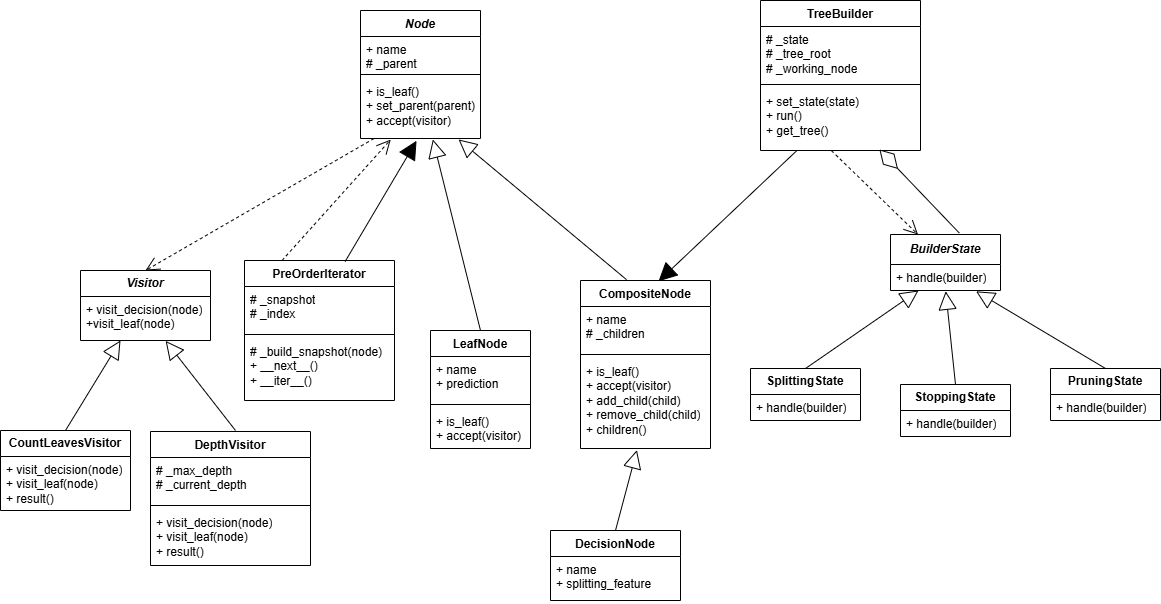

The diagram above was exported from draw.io. Its source (the exported page's mxGraphModel, read from the mxfile embedded in the PNG):
<mxGraphModel dx="1591" dy="868" grid="1" gridSize="10" guides="1" tooltips="1" connect="1" arrows="1" fold="1" page="1" pageScale="1" pageWidth="827" pageHeight="1169" math="0" shadow="0">
  <root>
    <mxCell id="0" />
    <mxCell id="1" parent="0" />
    <mxCell id="DPc4xZuCxO4LiXrmlvWE-2" parent="1" style="swimlane;fontStyle=1;align=center;verticalAlign=top;childLayout=stackLayout;horizontal=1;startSize=26;horizontalStack=0;resizeParent=1;resizeParentMax=0;resizeLast=0;collapsible=1;marginBottom=0;whiteSpace=wrap;html=1;" value="&lt;i&gt;Node&lt;/i&gt;" vertex="1">
      <mxGeometry height="128" width="120" x="380" y="30" as="geometry" />
    </mxCell>
    <mxCell id="DPc4xZuCxO4LiXrmlvWE-3" parent="DPc4xZuCxO4LiXrmlvWE-2" style="text;strokeColor=none;fillColor=none;align=left;verticalAlign=top;spacingLeft=4;spacingRight=4;overflow=hidden;rotatable=0;points=[[0,0.5],[1,0.5]];portConstraint=eastwest;whiteSpace=wrap;html=1;" value="+ name&lt;div&gt;# _parent&lt;/div&gt;" vertex="1">
      <mxGeometry height="34" width="120" y="26" as="geometry" />
    </mxCell>
    <mxCell id="DPc4xZuCxO4LiXrmlvWE-4" parent="DPc4xZuCxO4LiXrmlvWE-2" style="line;strokeWidth=1;fillColor=none;align=left;verticalAlign=middle;spacingTop=-1;spacingLeft=3;spacingRight=3;rotatable=0;labelPosition=right;points=[];portConstraint=eastwest;strokeColor=inherit;" value="" vertex="1">
      <mxGeometry height="8" width="120" y="60" as="geometry" />
    </mxCell>
    <mxCell id="DPc4xZuCxO4LiXrmlvWE-5" parent="DPc4xZuCxO4LiXrmlvWE-2" style="text;strokeColor=none;fillColor=none;align=left;verticalAlign=top;spacingLeft=4;spacingRight=4;overflow=hidden;rotatable=0;points=[[0,0.5],[1,0.5]];portConstraint=eastwest;whiteSpace=wrap;html=1;" value="+ is_leaf()&lt;div&gt;+ set_parent(parent)&lt;/div&gt;&lt;div&gt;&lt;div&gt;&lt;div&gt;+ accept(visitor)&lt;/div&gt;&lt;/div&gt;&lt;/div&gt;" vertex="1">
      <mxGeometry height="60" width="120" y="68" as="geometry" />
    </mxCell>
    <mxCell id="DPc4xZuCxO4LiXrmlvWE-6" parent="1" style="swimlane;fontStyle=0;childLayout=stackLayout;horizontal=1;startSize=26;fillColor=none;horizontalStack=0;resizeParent=1;resizeParentMax=0;resizeLast=0;collapsible=1;marginBottom=0;whiteSpace=wrap;html=1;" value="&lt;b&gt;&lt;i&gt;Visitor&lt;/i&gt;&lt;/b&gt;" vertex="1">
      <mxGeometry height="70" width="130" x="100" y="290" as="geometry" />
    </mxCell>
    <mxCell id="DPc4xZuCxO4LiXrmlvWE-7" parent="DPc4xZuCxO4LiXrmlvWE-6" style="text;strokeColor=none;fillColor=none;align=left;verticalAlign=top;spacingLeft=4;spacingRight=4;overflow=hidden;rotatable=0;points=[[0,0.5],[1,0.5]];portConstraint=eastwest;whiteSpace=wrap;html=1;" value="+ visit_decision(node)&lt;div&gt;+visit_leaf(node)&amp;nbsp;&lt;/div&gt;" vertex="1">
      <mxGeometry height="44" width="130" y="26" as="geometry" />
    </mxCell>
    <mxCell id="DPc4xZuCxO4LiXrmlvWE-10" edge="1" parent="1" source="DPc4xZuCxO4LiXrmlvWE-5" style="endArrow=open;endSize=12;dashed=1;html=1;rounded=0;exitX=0.113;exitY=1;exitDx=0;exitDy=0;exitPerimeter=0;entryX=0.5;entryY=0;entryDx=0;entryDy=0;" target="DPc4xZuCxO4LiXrmlvWE-6" value="">
      <mxGeometry relative="1" width="160" as="geometry">
        <mxPoint x="330" y="290" as="sourcePoint" />
        <mxPoint x="490" y="290" as="targetPoint" />
      </mxGeometry>
    </mxCell>
    <mxCell id="DPc4xZuCxO4LiXrmlvWE-17" parent="1" style="swimlane;fontStyle=1;align=center;verticalAlign=top;childLayout=stackLayout;horizontal=1;startSize=26;horizontalStack=0;resizeParent=1;resizeParentMax=0;resizeLast=0;collapsible=1;marginBottom=0;whiteSpace=wrap;html=1;" value="PreOrderIterator" vertex="1">
      <mxGeometry height="140" width="150" x="264" y="280" as="geometry" />
    </mxCell>
    <mxCell id="DPc4xZuCxO4LiXrmlvWE-18" parent="DPc4xZuCxO4LiXrmlvWE-17" style="text;strokeColor=none;fillColor=none;align=left;verticalAlign=top;spacingLeft=4;spacingRight=4;overflow=hidden;rotatable=0;points=[[0,0.5],[1,0.5]];portConstraint=eastwest;whiteSpace=wrap;html=1;" value="# _snapshot&lt;div&gt;# _index&lt;/div&gt;" vertex="1">
      <mxGeometry height="44" width="150" y="26" as="geometry" />
    </mxCell>
    <mxCell id="DPc4xZuCxO4LiXrmlvWE-19" parent="DPc4xZuCxO4LiXrmlvWE-17" style="line;strokeWidth=1;fillColor=none;align=left;verticalAlign=middle;spacingTop=-1;spacingLeft=3;spacingRight=3;rotatable=0;labelPosition=right;points=[];portConstraint=eastwest;strokeColor=inherit;" value="" vertex="1">
      <mxGeometry height="8" width="150" y="70" as="geometry" />
    </mxCell>
    <mxCell id="DPc4xZuCxO4LiXrmlvWE-20" parent="DPc4xZuCxO4LiXrmlvWE-17" style="text;strokeColor=none;fillColor=none;align=left;verticalAlign=top;spacingLeft=4;spacingRight=4;overflow=hidden;rotatable=0;points=[[0,0.5],[1,0.5]];portConstraint=eastwest;whiteSpace=wrap;html=1;" value="&lt;div&gt;#&amp;nbsp;_build_snapshot(node)&lt;/div&gt;+ __next__()&lt;div&gt;+ __iter__()&lt;/div&gt;" vertex="1">
      <mxGeometry height="62" width="150" y="78" as="geometry" />
    </mxCell>
    <mxCell id="DPc4xZuCxO4LiXrmlvWE-21" edge="1" parent="1" source="DPc4xZuCxO4LiXrmlvWE-17" style="endArrow=open;endSize=12;dashed=1;html=1;rounded=0;exitX=0.25;exitY=0;exitDx=0;exitDy=0;entryX=0.252;entryY=1.018;entryDx=0;entryDy=0;entryPerimeter=0;" target="DPc4xZuCxO4LiXrmlvWE-5" value="">
      <mxGeometry relative="1" width="160" as="geometry">
        <mxPoint x="188" y="180" as="sourcePoint" />
        <mxPoint x="302" y="120" as="targetPoint" />
      </mxGeometry>
    </mxCell>
    <mxCell id="DPc4xZuCxO4LiXrmlvWE-26" edge="1" parent="1" source="DPc4xZuCxO4LiXrmlvWE-31" style="endArrow=block;endSize=16;endFill=0;html=1;rounded=0;exitX=0.5;exitY=0;exitDx=0;exitDy=0;entryX=0.603;entryY=1.016;entryDx=0;entryDy=0;entryPerimeter=0;" target="DPc4xZuCxO4LiXrmlvWE-5" value="">
      <mxGeometry relative="1" width="160" as="geometry">
        <mxPoint x="395" y="260" as="sourcePoint" />
        <mxPoint x="490" y="290" as="targetPoint" />
      </mxGeometry>
    </mxCell>
    <mxCell id="DPc4xZuCxO4LiXrmlvWE-31" parent="1" style="swimlane;fontStyle=1;align=center;verticalAlign=top;childLayout=stackLayout;horizontal=1;startSize=26;horizontalStack=0;resizeParent=1;resizeParentMax=0;resizeLast=0;collapsible=1;marginBottom=0;whiteSpace=wrap;html=1;" value="LeafNode" vertex="1">
      <mxGeometry height="118" width="100" x="450" y="350" as="geometry" />
    </mxCell>
    <mxCell id="DPc4xZuCxO4LiXrmlvWE-32" parent="DPc4xZuCxO4LiXrmlvWE-31" style="text;strokeColor=none;fillColor=none;align=left;verticalAlign=top;spacingLeft=4;spacingRight=4;overflow=hidden;rotatable=0;points=[[0,0.5],[1,0.5]];portConstraint=eastwest;whiteSpace=wrap;html=1;" value="&lt;div&gt;+ name&lt;/div&gt;+ prediction" vertex="1">
      <mxGeometry height="44" width="100" y="26" as="geometry" />
    </mxCell>
    <mxCell id="DPc4xZuCxO4LiXrmlvWE-33" parent="DPc4xZuCxO4LiXrmlvWE-31" style="line;strokeWidth=1;fillColor=none;align=left;verticalAlign=middle;spacingTop=-1;spacingLeft=3;spacingRight=3;rotatable=0;labelPosition=right;points=[];portConstraint=eastwest;strokeColor=inherit;" value="" vertex="1">
      <mxGeometry height="8" width="100" y="70" as="geometry" />
    </mxCell>
    <mxCell id="DPc4xZuCxO4LiXrmlvWE-34" parent="DPc4xZuCxO4LiXrmlvWE-31" style="text;strokeColor=none;fillColor=none;align=left;verticalAlign=top;spacingLeft=4;spacingRight=4;overflow=hidden;rotatable=0;points=[[0,0.5],[1,0.5]];portConstraint=eastwest;whiteSpace=wrap;html=1;" value="+ is_leaf()&lt;div&gt;+ accept(visitor)&lt;/div&gt;" vertex="1">
      <mxGeometry height="40" width="100" y="78" as="geometry" />
    </mxCell>
    <mxCell id="DPc4xZuCxO4LiXrmlvWE-35" parent="1" style="swimlane;fontStyle=1;align=center;verticalAlign=top;childLayout=stackLayout;horizontal=1;startSize=26;horizontalStack=0;resizeParent=1;resizeParentMax=0;resizeLast=0;collapsible=1;marginBottom=0;whiteSpace=wrap;html=1;" value="CompositeNode" vertex="1">
      <mxGeometry height="168" width="130" x="600" y="300" as="geometry" />
    </mxCell>
    <mxCell id="DPc4xZuCxO4LiXrmlvWE-36" parent="DPc4xZuCxO4LiXrmlvWE-35" style="text;strokeColor=none;fillColor=none;align=left;verticalAlign=top;spacingLeft=4;spacingRight=4;overflow=hidden;rotatable=0;points=[[0,0.5],[1,0.5]];portConstraint=eastwest;whiteSpace=wrap;html=1;" value="+ name&lt;div&gt;# _children&lt;/div&gt;" vertex="1">
      <mxGeometry height="44" width="130" y="26" as="geometry" />
    </mxCell>
    <mxCell id="DPc4xZuCxO4LiXrmlvWE-37" parent="DPc4xZuCxO4LiXrmlvWE-35" style="line;strokeWidth=1;fillColor=none;align=left;verticalAlign=middle;spacingTop=-1;spacingLeft=3;spacingRight=3;rotatable=0;labelPosition=right;points=[];portConstraint=eastwest;strokeColor=inherit;" value="" vertex="1">
      <mxGeometry height="8" width="130" y="70" as="geometry" />
    </mxCell>
    <mxCell id="DPc4xZuCxO4LiXrmlvWE-38" parent="DPc4xZuCxO4LiXrmlvWE-35" style="text;strokeColor=none;fillColor=none;align=left;verticalAlign=top;spacingLeft=4;spacingRight=4;overflow=hidden;rotatable=0;points=[[0,0.5],[1,0.5]];portConstraint=eastwest;whiteSpace=wrap;html=1;" value="+ is_leaf()&lt;div&gt;+ accept(visitor)&lt;/div&gt;&lt;div&gt;+ add_child(child)&lt;/div&gt;&lt;div&gt;+ remove_child(child)&lt;/div&gt;&lt;div&gt;+ children()&lt;/div&gt;" vertex="1">
      <mxGeometry height="90" width="130" y="78" as="geometry" />
    </mxCell>
    <mxCell id="DPc4xZuCxO4LiXrmlvWE-39" edge="1" parent="1" source="DPc4xZuCxO4LiXrmlvWE-35" style="endArrow=block;endSize=16;endFill=0;html=1;rounded=0;exitX=0.354;exitY=-0.005;exitDx=0;exitDy=0;entryX=0.817;entryY=1.016;entryDx=0;entryDy=0;entryPerimeter=0;exitPerimeter=0;" target="DPc4xZuCxO4LiXrmlvWE-5" value="">
      <mxGeometry relative="1" width="160" as="geometry">
        <mxPoint x="332" y="289" as="sourcePoint" />
        <mxPoint x="270" y="140" as="targetPoint" />
      </mxGeometry>
    </mxCell>
    <mxCell id="DPc4xZuCxO4LiXrmlvWE-40" parent="1" style="swimlane;fontStyle=0;childLayout=stackLayout;horizontal=1;startSize=26;fillColor=none;horizontalStack=0;resizeParent=1;resizeParentMax=0;resizeLast=0;collapsible=1;marginBottom=0;whiteSpace=wrap;html=1;" value="&lt;b&gt;CountLeavesVisitor&lt;/b&gt;" vertex="1">
      <mxGeometry height="80" width="130" x="20" y="450" as="geometry" />
    </mxCell>
    <mxCell id="DPc4xZuCxO4LiXrmlvWE-41" parent="DPc4xZuCxO4LiXrmlvWE-40" style="text;strokeColor=none;fillColor=none;align=left;verticalAlign=top;spacingLeft=4;spacingRight=4;overflow=hidden;rotatable=0;points=[[0,0.5],[1,0.5]];portConstraint=eastwest;whiteSpace=wrap;html=1;" value="+ visit_decision(node)&lt;div&gt;+ visit_leaf(node)&lt;/div&gt;&lt;div&gt;+ result()&lt;/div&gt;&lt;div&gt;&lt;br&gt;&lt;/div&gt;" vertex="1">
      <mxGeometry height="54" width="130" y="26" as="geometry" />
    </mxCell>
    <mxCell id="DPc4xZuCxO4LiXrmlvWE-48" parent="1" style="swimlane;fontStyle=0;childLayout=stackLayout;horizontal=1;startSize=30;fillColor=none;horizontalStack=0;resizeParent=1;resizeParentMax=0;resizeLast=0;collapsible=1;marginBottom=0;whiteSpace=wrap;html=1;" value="&lt;b&gt;&lt;i&gt;BuilderState&lt;/i&gt;&lt;/b&gt;" vertex="1">
      <mxGeometry height="56" width="110" x="910" y="254" as="geometry" />
    </mxCell>
    <mxCell id="DPc4xZuCxO4LiXrmlvWE-49" parent="DPc4xZuCxO4LiXrmlvWE-48" style="text;strokeColor=none;fillColor=none;align=left;verticalAlign=top;spacingLeft=4;spacingRight=4;overflow=hidden;rotatable=0;points=[[0,0.5],[1,0.5]];portConstraint=eastwest;whiteSpace=wrap;html=1;" value="+ handle(builder)" vertex="1">
      <mxGeometry height="26" width="110" y="30" as="geometry" />
    </mxCell>
    <mxCell id="DPc4xZuCxO4LiXrmlvWE-56" parent="1" style="swimlane;fontStyle=0;childLayout=stackLayout;horizontal=1;startSize=26;fillColor=none;horizontalStack=0;resizeParent=1;resizeParentMax=0;resizeLast=0;collapsible=1;marginBottom=0;whiteSpace=wrap;html=1;" value="&lt;b&gt;SplittingState&lt;/b&gt;" vertex="1">
      <mxGeometry height="52" width="110" x="770" y="388" as="geometry" />
    </mxCell>
    <mxCell id="DPc4xZuCxO4LiXrmlvWE-57" parent="DPc4xZuCxO4LiXrmlvWE-56" style="text;strokeColor=none;fillColor=none;align=left;verticalAlign=top;spacingLeft=4;spacingRight=4;overflow=hidden;rotatable=0;points=[[0,0.5],[1,0.5]];portConstraint=eastwest;whiteSpace=wrap;html=1;" value="+ handle(builder)" vertex="1">
      <mxGeometry height="26" width="110" y="26" as="geometry" />
    </mxCell>
    <mxCell id="DPc4xZuCxO4LiXrmlvWE-58" parent="1" style="swimlane;fontStyle=0;childLayout=stackLayout;horizontal=1;startSize=26;fillColor=none;horizontalStack=0;resizeParent=1;resizeParentMax=0;resizeLast=0;collapsible=1;marginBottom=0;whiteSpace=wrap;html=1;" value="&lt;b&gt;StoppingState&lt;/b&gt;" vertex="1">
      <mxGeometry height="52" width="110" x="920" y="404" as="geometry" />
    </mxCell>
    <mxCell id="DPc4xZuCxO4LiXrmlvWE-59" parent="DPc4xZuCxO4LiXrmlvWE-58" style="text;strokeColor=none;fillColor=none;align=left;verticalAlign=top;spacingLeft=4;spacingRight=4;overflow=hidden;rotatable=0;points=[[0,0.5],[1,0.5]];portConstraint=eastwest;whiteSpace=wrap;html=1;" value="+ handle(builder)" vertex="1">
      <mxGeometry height="26" width="110" y="26" as="geometry" />
    </mxCell>
    <mxCell id="DPc4xZuCxO4LiXrmlvWE-60" parent="1" style="swimlane;fontStyle=0;childLayout=stackLayout;horizontal=1;startSize=26;fillColor=none;horizontalStack=0;resizeParent=1;resizeParentMax=0;resizeLast=0;collapsible=1;marginBottom=0;whiteSpace=wrap;html=1;" value="&lt;b&gt;PruningState&lt;/b&gt;" vertex="1">
      <mxGeometry height="52" width="110" x="1070" y="388" as="geometry" />
    </mxCell>
    <mxCell id="DPc4xZuCxO4LiXrmlvWE-61" parent="DPc4xZuCxO4LiXrmlvWE-60" style="text;strokeColor=none;fillColor=none;align=left;verticalAlign=top;spacingLeft=4;spacingRight=4;overflow=hidden;rotatable=0;points=[[0,0.5],[1,0.5]];portConstraint=eastwest;whiteSpace=wrap;html=1;" value="+ handle(builder)" vertex="1">
      <mxGeometry height="26" width="110" y="26" as="geometry" />
    </mxCell>
    <mxCell id="DPc4xZuCxO4LiXrmlvWE-62" edge="1" parent="1" source="DPc4xZuCxO4LiXrmlvWE-58" style="endArrow=block;endSize=16;endFill=0;html=1;rounded=0;exitX=0.5;exitY=0;exitDx=0;exitDy=0;entryX=0.502;entryY=1.031;entryDx=0;entryDy=0;entryPerimeter=0;" target="DPc4xZuCxO4LiXrmlvWE-49" value="">
      <mxGeometry relative="1" width="160" as="geometry">
        <mxPoint x="938" y="543" as="sourcePoint" />
        <mxPoint x="965" y="324" as="targetPoint" />
      </mxGeometry>
    </mxCell>
    <mxCell id="DPc4xZuCxO4LiXrmlvWE-63" edge="1" parent="1" source="DPc4xZuCxO4LiXrmlvWE-56" style="endArrow=block;endSize=16;endFill=0;html=1;rounded=0;exitX=0.5;exitY=0;exitDx=0;exitDy=0;entryX=0.255;entryY=1;entryDx=0;entryDy=0;entryPerimeter=0;" target="DPc4xZuCxO4LiXrmlvWE-49" value="">
      <mxGeometry relative="1" width="160" as="geometry">
        <mxPoint x="898" y="553" as="sourcePoint" />
        <mxPoint x="850" y="354" as="targetPoint" />
      </mxGeometry>
    </mxCell>
    <mxCell id="DPc4xZuCxO4LiXrmlvWE-64" edge="1" parent="1" source="DPc4xZuCxO4LiXrmlvWE-60" style="endArrow=block;endSize=16;endFill=0;html=1;rounded=0;exitX=0.5;exitY=0;exitDx=0;exitDy=0;entryX=0.778;entryY=1.031;entryDx=0;entryDy=0;entryPerimeter=0;" target="DPc4xZuCxO4LiXrmlvWE-49" value="">
      <mxGeometry relative="1" width="160" as="geometry">
        <mxPoint x="958" y="753" as="sourcePoint" />
        <mxPoint x="910" y="554" as="targetPoint" />
      </mxGeometry>
    </mxCell>
    <mxCell id="DPc4xZuCxO4LiXrmlvWE-65" parent="1" style="swimlane;fontStyle=1;align=center;verticalAlign=top;childLayout=stackLayout;horizontal=1;startSize=26;horizontalStack=0;resizeParent=1;resizeParentMax=0;resizeLast=0;collapsible=1;marginBottom=0;whiteSpace=wrap;html=1;" value="DecisionNode" vertex="1">
      <mxGeometry height="70" width="130" x="570" y="550" as="geometry" />
    </mxCell>
    <mxCell id="DPc4xZuCxO4LiXrmlvWE-66" parent="DPc4xZuCxO4LiXrmlvWE-65" style="text;strokeColor=none;fillColor=none;align=left;verticalAlign=top;spacingLeft=4;spacingRight=4;overflow=hidden;rotatable=0;points=[[0,0.5],[1,0.5]];portConstraint=eastwest;whiteSpace=wrap;html=1;" value="+ name&lt;div&gt;+ splitting_feature&lt;/div&gt;" vertex="1">
      <mxGeometry height="44" width="130" y="26" as="geometry" />
    </mxCell>
    <mxCell id="DPc4xZuCxO4LiXrmlvWE-69" edge="1" parent="1" source="DPc4xZuCxO4LiXrmlvWE-65" style="endArrow=block;endSize=16;endFill=0;html=1;rounded=0;exitX=0.5;exitY=0;exitDx=0;exitDy=0;entryX=0.434;entryY=1.018;entryDx=0;entryDy=0;entryPerimeter=0;" target="DPc4xZuCxO4LiXrmlvWE-38" value="">
      <mxGeometry relative="1" width="160" as="geometry">
        <mxPoint x="920" y="328" as="sourcePoint" />
        <mxPoint x="644" y="420" as="targetPoint" />
      </mxGeometry>
    </mxCell>
    <mxCell id="DPc4xZuCxO4LiXrmlvWE-70" edge="1" parent="1" source="DPc4xZuCxO4LiXrmlvWE-40" style="endArrow=block;endSize=16;endFill=0;html=1;rounded=0;exitX=0.5;exitY=0;exitDx=0;exitDy=0;" value="">
      <mxGeometry relative="1" width="160" as="geometry">
        <mxPoint x="110" y="468" as="sourcePoint" />
        <mxPoint x="140" y="360" as="targetPoint" />
      </mxGeometry>
    </mxCell>
    <mxCell id="DPc4xZuCxO4LiXrmlvWE-71" edge="1" parent="1" style="endArrow=block;endSize=16;endFill=0;html=1;rounded=0;exitX=0.5;exitY=0;exitDx=0;exitDy=0;entryX=0.655;entryY=1.009;entryDx=0;entryDy=0;entryPerimeter=0;" target="DPc4xZuCxO4LiXrmlvWE-7" value="">
      <mxGeometry relative="1" width="160" as="geometry">
        <mxPoint x="255" y="450" as="sourcePoint" />
        <mxPoint x="293" y="380" as="targetPoint" />
      </mxGeometry>
    </mxCell>
    <mxCell id="DPc4xZuCxO4LiXrmlvWE-72" parent="1" style="swimlane;fontStyle=1;align=center;verticalAlign=top;childLayout=stackLayout;horizontal=1;startSize=26;horizontalStack=0;resizeParent=1;resizeParentMax=0;resizeLast=0;collapsible=1;marginBottom=0;whiteSpace=wrap;html=1;" value="TreeBuilder" vertex="1">
      <mxGeometry height="150" width="160" x="780" y="20" as="geometry" />
    </mxCell>
    <mxCell id="DPc4xZuCxO4LiXrmlvWE-73" parent="DPc4xZuCxO4LiXrmlvWE-72" style="text;strokeColor=none;fillColor=none;align=left;verticalAlign=top;spacingLeft=4;spacingRight=4;overflow=hidden;rotatable=0;points=[[0,0.5],[1,0.5]];portConstraint=eastwest;whiteSpace=wrap;html=1;" value="# _state&lt;div&gt;# _tree_root&lt;/div&gt;&lt;div&gt;# _working_node&lt;/div&gt;" vertex="1">
      <mxGeometry height="54" width="160" y="26" as="geometry" />
    </mxCell>
    <mxCell id="DPc4xZuCxO4LiXrmlvWE-74" parent="DPc4xZuCxO4LiXrmlvWE-72" style="line;strokeWidth=1;fillColor=none;align=left;verticalAlign=middle;spacingTop=-1;spacingLeft=3;spacingRight=3;rotatable=0;labelPosition=right;points=[];portConstraint=eastwest;strokeColor=inherit;" value="" vertex="1">
      <mxGeometry height="8" width="160" y="80" as="geometry" />
    </mxCell>
    <mxCell id="DPc4xZuCxO4LiXrmlvWE-75" parent="DPc4xZuCxO4LiXrmlvWE-72" style="text;strokeColor=none;fillColor=none;align=left;verticalAlign=top;spacingLeft=4;spacingRight=4;overflow=hidden;rotatable=0;points=[[0,0.5],[1,0.5]];portConstraint=eastwest;whiteSpace=wrap;html=1;" value="+ set_state(state)&lt;div&gt;+ run()&lt;/div&gt;&lt;div&gt;+ get_tree()&lt;/div&gt;" vertex="1">
      <mxGeometry height="62" width="160" y="88" as="geometry" />
    </mxCell>
    <mxCell id="DPc4xZuCxO4LiXrmlvWE-87" edge="1" parent="1" source="DPc4xZuCxO4LiXrmlvWE-75" style="endArrow=block;endSize=16;endFill=1;html=1;rounded=0;exitX=0.227;exitY=1.002;exitDx=0;exitDy=0;strokeColor=default;flowAnimation=0;shadow=0;exitPerimeter=0;entryX=0.6;entryY=0.005;entryDx=0;entryDy=0;entryPerimeter=0;" target="DPc4xZuCxO4LiXrmlvWE-35" value="">
      <mxGeometry relative="1" width="160" as="geometry">
        <mxPoint x="628" y="229" as="sourcePoint" />
        <mxPoint x="670" y="260" as="targetPoint" />
      </mxGeometry>
    </mxCell>
    <mxCell id="DPc4xZuCxO4LiXrmlvWE-88" edge="1" parent="1" source="DPc4xZuCxO4LiXrmlvWE-17" style="endArrow=block;endSize=16;endFill=1;html=1;rounded=0;exitX=0.671;exitY=0.007;exitDx=0;exitDy=0;strokeColor=default;flowAnimation=0;shadow=0;exitPerimeter=0;entryX=0.467;entryY=1.038;entryDx=0;entryDy=0;entryPerimeter=0;" target="DPc4xZuCxO4LiXrmlvWE-5" value="">
      <mxGeometry relative="1" width="160" as="geometry">
        <mxPoint x="836" y="280" as="sourcePoint" />
        <mxPoint x="680" y="410" as="targetPoint" />
      </mxGeometry>
    </mxCell>
    <mxCell id="DPc4xZuCxO4LiXrmlvWE-89" edge="1" parent="1" source="DPc4xZuCxO4LiXrmlvWE-75" style="endArrow=open;endSize=12;dashed=1;html=1;rounded=0;exitX=0.443;exitY=1.002;exitDx=0;exitDy=0;exitPerimeter=0;entryX=0.25;entryY=0;entryDx=0;entryDy=0;" target="DPc4xZuCxO4LiXrmlvWE-48" value="">
      <mxGeometry relative="1" width="160" as="geometry">
        <mxPoint x="489" y="220" as="sourcePoint" />
        <mxPoint x="260" y="352" as="targetPoint" />
      </mxGeometry>
    </mxCell>
    <mxCell id="DPc4xZuCxO4LiXrmlvWE-90" edge="1" parent="1" source="DPc4xZuCxO4LiXrmlvWE-48" style="endArrow=diamondThin;endFill=0;endSize=24;html=1;rounded=0;entryX=0.743;entryY=0.983;entryDx=0;entryDy=0;entryPerimeter=0;exitX=0.626;exitY=-0.025;exitDx=0;exitDy=0;exitPerimeter=0;" target="DPc4xZuCxO4LiXrmlvWE-75" value="">
      <mxGeometry relative="1" width="160" as="geometry">
        <mxPoint x="660" y="390" as="sourcePoint" />
        <mxPoint x="820" y="390" as="targetPoint" />
      </mxGeometry>
    </mxCell>
    <mxCell id="DPc4xZuCxO4LiXrmlvWE-91" parent="1" style="swimlane;fontStyle=1;align=center;verticalAlign=top;childLayout=stackLayout;horizontal=1;startSize=26;horizontalStack=0;resizeParent=1;resizeParentMax=0;resizeLast=0;collapsible=1;marginBottom=0;whiteSpace=wrap;html=1;" value="DepthVisitor" vertex="1">
      <mxGeometry height="134" width="160" x="170" y="451" as="geometry" />
    </mxCell>
    <mxCell id="DPc4xZuCxO4LiXrmlvWE-92" parent="DPc4xZuCxO4LiXrmlvWE-91" style="text;strokeColor=none;fillColor=none;align=left;verticalAlign=top;spacingLeft=4;spacingRight=4;overflow=hidden;rotatable=0;points=[[0,0.5],[1,0.5]];portConstraint=eastwest;whiteSpace=wrap;html=1;" value="# _max_depth&lt;div&gt;# _current_depth&lt;/div&gt;" vertex="1">
      <mxGeometry height="44" width="160" y="26" as="geometry" />
    </mxCell>
    <mxCell id="DPc4xZuCxO4LiXrmlvWE-93" parent="DPc4xZuCxO4LiXrmlvWE-91" style="line;strokeWidth=1;fillColor=none;align=left;verticalAlign=middle;spacingTop=-1;spacingLeft=3;spacingRight=3;rotatable=0;labelPosition=right;points=[];portConstraint=eastwest;strokeColor=inherit;" value="" vertex="1">
      <mxGeometry height="8" width="160" y="70" as="geometry" />
    </mxCell>
    <mxCell id="DPc4xZuCxO4LiXrmlvWE-94" parent="DPc4xZuCxO4LiXrmlvWE-91" style="text;strokeColor=none;fillColor=none;align=left;verticalAlign=top;spacingLeft=4;spacingRight=4;overflow=hidden;rotatable=0;points=[[0,0.5],[1,0.5]];portConstraint=eastwest;whiteSpace=wrap;html=1;" value="+ visit_decision(node)&lt;div&gt;+ visit_leaf(node)&lt;/div&gt;&lt;div&gt;+ result()&lt;/div&gt;" vertex="1">
      <mxGeometry height="56" width="160" y="78" as="geometry" />
    </mxCell>
  </root>
</mxGraphModel>